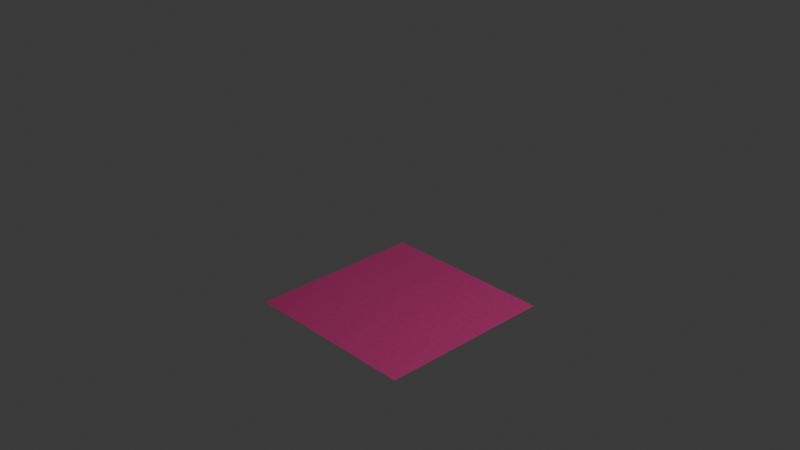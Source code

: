 # Source: untitled.blend  (saved by Blender 4.0.36; exported with 4.5.12 LTS)
import bpy
from mathutils import Matrix  # noqa: F401  (used for matrix-valued properties, if any)

bpy.ops.wm.read_factory_settings(use_empty=True)
scene = bpy.context.scene
scene.name = 'Scene'

# ---- collections
col_collection = bpy.data.collections.new('Collection'); scene.collection.children.link(col_collection)

# ---- materials (node trees are filled in below, after node groups)
mat_material = bpy.data.materials.new('Material')
mat_material.alpha_threshold = 0.0
mat_material.use_transparent_shadow = False
mat_material.roughness = 0.5
mat_material.line_color = (0.0, 0.0, 0.0, 1.0)

# ---- material node trees
mat_material.use_nodes = True; mat_material.node_tree.nodes.clear()
_N = mat_material.node_tree.nodes; _L = mat_material.node_tree.links
n0 = _N.new('ShaderNodeOutputMaterial'); n0.name = 'Material Output'; n0.location = (300, 300)
n1 = _N.new('ShaderNodeTexNoise'); n1.name = 'Noise Texture'; n1.location = (-236, 261)
n1.inputs[2].default_value = 32.3
n1.inputs[3].default_value = 4.8
n1.inputs[4].default_value = 0.58
n1.inputs[5].default_value = 11.4
n2 = _N.new('ShaderNodeValToRGB'); n2.name = 'Color Ramp'; n2.location = (-588, 203)
while len(n2.color_ramp.elements) > 1: n2.color_ramp.elements.remove(n2.color_ramp.elements[-1])
n2.color_ramp.elements[0].position = 0.0; n2.color_ramp.elements[0].color = (0.0, 0.0, 0.0, 1.0)
_e = n2.color_ramp.elements.new(0.7018); _e.color = (1.0, 0.2379, 0.3141, 1.0)
n2.inputs[0].default_value = 0.6345
n3 = _N.new('ShaderNodeBsdfPrincipled'); n3.name = 'Principled BSDF'; n3.location = (10, 300)
n3.inputs[0].default_value = (0.6174, 0.04457, 0.2217, 1.0)
n3.inputs[3].default_value = 1.45
_L.new(n3.outputs[0], n0.inputs[0])
_L.new(n1.outputs[0], n3.inputs[2])
n0.is_active_output = True

# ---- world
world_world = bpy.data.worlds.new('World'); scene.world = world_world
world_world.use_nodes = True; world_world.node_tree.nodes.clear()
_N = world_world.node_tree.nodes; _L = world_world.node_tree.links
n0 = _N.new('ShaderNodeOutputWorld'); n0.name = 'World Output'; n0.location = (300, 300)
n1 = _N.new('ShaderNodeBackground'); n1.name = 'Background'; n1.location = (10, 300)
n1.inputs[0].default_value = (0.05088, 0.05088, 0.05088, 1.0)
_L.new(n1.outputs[0], n0.inputs[0])
n0.is_active_output = True
world_world.color = (0.05088, 0.05088, 0.05088)
world_world.use_sun_shadow = False
world_world.sun_shadow_jitter_overblur = 0.0

# ---- cameras
cam_camera = bpy.data.cameras.new('Camera')
cam_camera.clip_end = 100.0
cam_camera.ortho_scale = 7.314

# ---- lights
light_light = bpy.data.lights.new('Light', 'POINT')
light_light.transmission_factor = 0.0
light_light.use_soft_falloff = False
light_light.energy = 1000.0
light_light.shadow_soft_size = 0.1
light_light.shadow_maximum_resolution = 0.006
light_light.use_absolute_resolution = True

# ---- meshes
me_cube = bpy.data.meshes.new('Cube')
me_cube.from_pydata([(1.0, 1.0, -1.0), (1.0, -1.0, -1.0), (-1.0, 1.0, -1.0), (-1.0, -1.0, -1.0)], [], [(2, 0, 1, 3)])
_uv = me_cube.uv_layers.new(name='UVMap')
_uv.uv.foreach_set('vector', [0.125, 0.5, 0.375, 0.5, 0.375, 0.75, 0.125, 0.75])
me_cube.materials.append(mat_material)
me_cube.use_mirror_vertex_groups = False
me_cube.update()

# ---- objects
ob_cube = bpy.data.objects.new('Cube', me_cube)
ob_light = bpy.data.objects.new('Light', light_light)
ob_camera = bpy.data.objects.new('Camera', cam_camera)

# ---- transforms, parenting, visibility, modifiers, constraints
ob_cube.location = (0.0, 0.0, 0.0)
ob_cube.lock_rotations_4d = False
ob_cube.empty_display_type = 'ARROWS'
ob_cube.lineart.crease_threshold = 0.0
ob_light.location = (4.076, 1.005, 5.904)
ob_light.rotation_euler = (0.6503, 0.05522, 1.866)
ob_light.lock_rotations_4d = False
ob_light.empty_display_type = 'ARROWS'
ob_light.color = (0.0, 0.0, 0.0, 0.0)
ob_light.lineart.crease_threshold = 0.0
ob_camera.location = (7.359, -6.926, 4.958)
ob_camera.rotation_euler = (1.109, 0.0, 0.8149)
ob_camera.lock_rotations_4d = False
ob_camera.empty_display_type = 'ARROWS'
ob_camera.color = (0.0, 0.0, 0.0, 0.0)
ob_camera.display_type = 'WIRE'
ob_camera.lineart.crease_threshold = 0.0

# ---- collection membership
col_collection.objects.link(ob_cube)
col_collection.objects.link(ob_light)
col_collection.objects.link(ob_camera)

# ---- scene / render settings (as saved in the file)
scene.camera = ob_camera
scene.frame_start = 1; scene.frame_end = 250; scene.frame_set(1)
scene.render.engine = 'BLENDER_EEVEE_NEXT'
scene.cycles.sampling_pattern = 'TABULATED_SOBOL'
bpy.context.view_layer.update()
